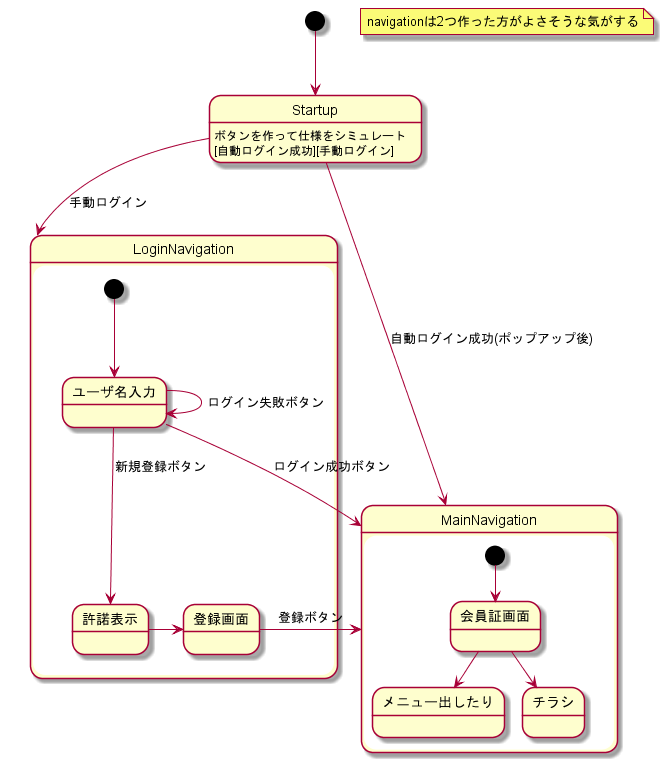

The diagram above was rendered by PlantUML. Its source (embedded in the PNG):
@startuml

note "navigationは2つ作った方がよさそうな気がする" as DummyNameForIndependentNote

Startup : ボタンを作って仕様をシミュレート
Startup : [自動ログイン成功][手動ログイン]

[*] --> Startup

Startup -down-> MainNavigation : 自動ログイン成功(ポップアップ後)
Startup -down-> LoginNavigation : 手動ログイン

state MainNavigation {
  [*] --> 会員証画面
  会員証画面 --> メニュー出したり
  会員証画面 --> チラシ
}

state LoginNavigation {
  [*] --> ユーザ名入力
  ユーザ名入力 -down-> MainNavigation : ログイン成功ボタン
  ユーザ名入力 -down-> ユーザ名入力 : ログイン失敗ボタン
  ユーザ名入力 -down-> 許諾表示 : 新規登録ボタン
  許諾表示 -> 登録画面
  登録画面 -> MainNavigation : 登録ボタン
}

@enduml